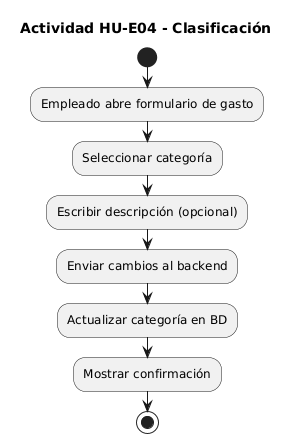

The diagram above was rendered by PlantUML. Its source (embedded in the PNG):
@startuml
title Actividad HU-E04 - Clasificación

start
:Empleado abre formulario de gasto;
:Seleccionar categoría;
:Escribir descripción (opcional);

:Enviar cambios al backend;
:Actualizar categoría en BD;

:Mostrar confirmación;
stop
@enduml